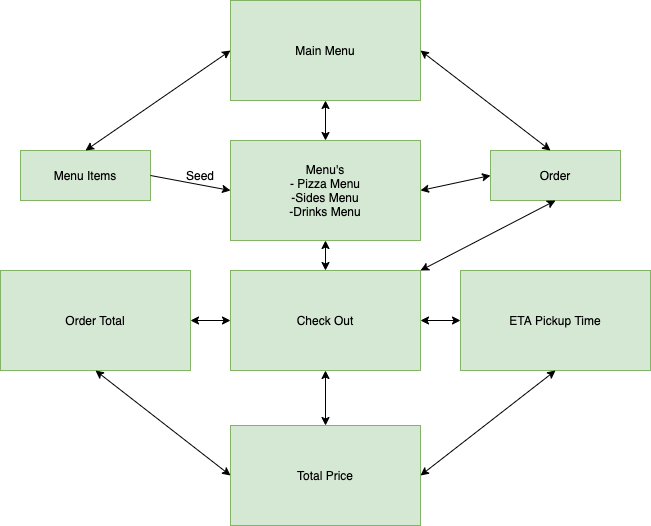

The diagram above was exported from draw.io. Its source (the exported page's mxGraphModel, read from the mxfile embedded in the PNG):
<mxGraphModel dx="1261" dy="785" grid="1" gridSize="10" guides="1" tooltips="1" connect="1" arrows="1" fold="1" page="1" pageScale="1" pageWidth="827" pageHeight="1169" math="0" shadow="0">
  <root>
    <mxCell id="0" />
    <mxCell id="1" parent="0" />
    <mxCell id="Iazidyv6RNVAYY8DZHOs-1" value="Total Price" style="rounded=0;whiteSpace=wrap;html=1;fillColor=#d5e8d4;strokeColor=#82b366;" parent="1" vertex="1">
      <mxGeometry x="280" y="535" width="190" height="100" as="geometry" />
    </mxCell>
    <mxCell id="-rLDapZCVl_CKYY60ddn-1" value="Main Menu" style="rounded=0;whiteSpace=wrap;html=1;fillColor=#d5e8d4;strokeColor=#82b366;" vertex="1" parent="1">
      <mxGeometry x="280" y="110" width="190" height="100" as="geometry" />
    </mxCell>
    <mxCell id="-rLDapZCVl_CKYY60ddn-2" value="ETA Pickup Time" style="rounded=0;whiteSpace=wrap;html=1;fillColor=#d5e8d4;strokeColor=#82b366;" vertex="1" parent="1">
      <mxGeometry x="510" y="380" width="190" height="100" as="geometry" />
    </mxCell>
    <mxCell id="-rLDapZCVl_CKYY60ddn-3" value="Order" style="rounded=0;whiteSpace=wrap;html=1;fillColor=#d5e8d4;strokeColor=#82b366;" vertex="1" parent="1">
      <mxGeometry x="540" y="260" width="130" height="50" as="geometry" />
    </mxCell>
    <mxCell id="-rLDapZCVl_CKYY60ddn-4" value="Order Total" style="rounded=0;whiteSpace=wrap;html=1;fillColor=#d5e8d4;strokeColor=#82b366;" vertex="1" parent="1">
      <mxGeometry x="50" y="380" width="190" height="100" as="geometry" />
    </mxCell>
    <mxCell id="-rLDapZCVl_CKYY60ddn-5" value="Menu Items" style="rounded=0;whiteSpace=wrap;html=1;fillColor=#d5e8d4;strokeColor=#82b366;" vertex="1" parent="1">
      <mxGeometry x="70" y="260" width="130" height="50" as="geometry" />
    </mxCell>
    <mxCell id="-rLDapZCVl_CKYY60ddn-7" value="Menu's&lt;br&gt;- Pizza Menu&lt;br&gt;-Sides Menu&lt;br&gt;-Drinks Menu" style="rounded=0;whiteSpace=wrap;html=1;fillColor=#d5e8d4;strokeColor=#82b366;" vertex="1" parent="1">
      <mxGeometry x="280" y="250" width="190" height="100" as="geometry" />
    </mxCell>
    <mxCell id="-rLDapZCVl_CKYY60ddn-8" value="Check Out" style="rounded=0;whiteSpace=wrap;html=1;fillColor=#d5e8d4;strokeColor=#82b366;" vertex="1" parent="1">
      <mxGeometry x="280" y="380" width="190" height="100" as="geometry" />
    </mxCell>
    <mxCell id="-rLDapZCVl_CKYY60ddn-12" value="Seed" style="text;html=1;strokeColor=none;fillColor=none;align=center;verticalAlign=middle;whiteSpace=wrap;rounded=0;" vertex="1" parent="1">
      <mxGeometry x="220" y="270" width="60" height="30" as="geometry" />
    </mxCell>
    <mxCell id="-rLDapZCVl_CKYY60ddn-14" value="" style="endArrow=classic;html=1;rounded=0;exitX=1;exitY=0.5;exitDx=0;exitDy=0;entryX=0;entryY=0.5;entryDx=0;entryDy=0;" edge="1" parent="1" source="-rLDapZCVl_CKYY60ddn-5" target="-rLDapZCVl_CKYY60ddn-7">
      <mxGeometry width="50" height="50" relative="1" as="geometry">
        <mxPoint x="210" y="100" as="sourcePoint" />
        <mxPoint x="260" y="50" as="targetPoint" />
      </mxGeometry>
    </mxCell>
    <mxCell id="-rLDapZCVl_CKYY60ddn-16" value="" style="endArrow=classic;startArrow=classic;html=1;rounded=0;exitX=0.5;exitY=0;exitDx=0;exitDy=0;" edge="1" parent="1" source="-rLDapZCVl_CKYY60ddn-5">
      <mxGeometry width="50" height="50" relative="1" as="geometry">
        <mxPoint x="230" y="210" as="sourcePoint" />
        <mxPoint x="280" y="160" as="targetPoint" />
      </mxGeometry>
    </mxCell>
    <mxCell id="-rLDapZCVl_CKYY60ddn-18" value="" style="endArrow=classic;startArrow=classic;html=1;rounded=0;exitX=1;exitY=0.5;exitDx=0;exitDy=0;" edge="1" parent="1" source="Iazidyv6RNVAYY8DZHOs-1">
      <mxGeometry width="50" height="50" relative="1" as="geometry">
        <mxPoint x="460" y="580" as="sourcePoint" />
        <mxPoint x="605" y="480" as="targetPoint" />
      </mxGeometry>
    </mxCell>
    <mxCell id="-rLDapZCVl_CKYY60ddn-19" value="" style="endArrow=classic;startArrow=classic;html=1;rounded=0;exitX=0.5;exitY=0;exitDx=0;exitDy=0;entryX=1;entryY=0.5;entryDx=0;entryDy=0;" edge="1" parent="1" target="-rLDapZCVl_CKYY60ddn-1">
      <mxGeometry width="50" height="50" relative="1" as="geometry">
        <mxPoint x="600" y="260" as="sourcePoint" />
        <mxPoint x="745" y="160" as="targetPoint" />
      </mxGeometry>
    </mxCell>
    <mxCell id="-rLDapZCVl_CKYY60ddn-30" value="" style="endArrow=classic;startArrow=classic;html=1;rounded=0;entryX=0.5;entryY=1;entryDx=0;entryDy=0;exitX=0.5;exitY=0;exitDx=0;exitDy=0;" edge="1" parent="1" source="-rLDapZCVl_CKYY60ddn-7" target="-rLDapZCVl_CKYY60ddn-1">
      <mxGeometry width="50" height="50" relative="1" as="geometry">
        <mxPoint x="60" y="610" as="sourcePoint" />
        <mxPoint x="110" y="560" as="targetPoint" />
      </mxGeometry>
    </mxCell>
    <mxCell id="-rLDapZCVl_CKYY60ddn-33" value="" style="endArrow=classic;startArrow=classic;html=1;rounded=0;exitX=0.5;exitY=0;exitDx=0;exitDy=0;" edge="1" parent="1" source="Iazidyv6RNVAYY8DZHOs-1">
      <mxGeometry width="50" height="50" relative="1" as="geometry">
        <mxPoint x="330" y="530" as="sourcePoint" />
        <mxPoint x="375" y="480" as="targetPoint" />
      </mxGeometry>
    </mxCell>
    <mxCell id="-rLDapZCVl_CKYY60ddn-34" value="" style="endArrow=classic;startArrow=classic;html=1;rounded=0;entryX=0;entryY=0.5;entryDx=0;entryDy=0;exitX=1;exitY=0.5;exitDx=0;exitDy=0;" edge="1" parent="1" source="-rLDapZCVl_CKYY60ddn-7" target="-rLDapZCVl_CKYY60ddn-3">
      <mxGeometry width="50" height="50" relative="1" as="geometry">
        <mxPoint x="50" y="610" as="sourcePoint" />
        <mxPoint x="100" y="560" as="targetPoint" />
      </mxGeometry>
    </mxCell>
    <mxCell id="-rLDapZCVl_CKYY60ddn-35" value="" style="endArrow=classic;startArrow=classic;html=1;rounded=0;entryX=0.5;entryY=1;entryDx=0;entryDy=0;exitX=0;exitY=0.5;exitDx=0;exitDy=0;" edge="1" parent="1" source="Iazidyv6RNVAYY8DZHOs-1" target="-rLDapZCVl_CKYY60ddn-4">
      <mxGeometry width="50" height="50" relative="1" as="geometry">
        <mxPoint x="60" y="620" as="sourcePoint" />
        <mxPoint x="110" y="570" as="targetPoint" />
      </mxGeometry>
    </mxCell>
    <mxCell id="-rLDapZCVl_CKYY60ddn-37" value="" style="endArrow=classic;startArrow=classic;html=1;rounded=0;entryX=0.5;entryY=1;entryDx=0;entryDy=0;exitX=0.5;exitY=0;exitDx=0;exitDy=0;" edge="1" parent="1" source="-rLDapZCVl_CKYY60ddn-8" target="-rLDapZCVl_CKYY60ddn-7">
      <mxGeometry width="50" height="50" relative="1" as="geometry">
        <mxPoint x="70" y="630" as="sourcePoint" />
        <mxPoint x="120" y="580" as="targetPoint" />
      </mxGeometry>
    </mxCell>
    <mxCell id="-rLDapZCVl_CKYY60ddn-38" value="" style="endArrow=classic;startArrow=classic;html=1;rounded=0;entryX=0;entryY=0.5;entryDx=0;entryDy=0;exitX=1;exitY=0.5;exitDx=0;exitDy=0;" edge="1" parent="1" source="-rLDapZCVl_CKYY60ddn-4" target="-rLDapZCVl_CKYY60ddn-8">
      <mxGeometry width="50" height="50" relative="1" as="geometry">
        <mxPoint x="80" y="640" as="sourcePoint" />
        <mxPoint x="130" y="590" as="targetPoint" />
      </mxGeometry>
    </mxCell>
    <mxCell id="-rLDapZCVl_CKYY60ddn-39" value="" style="endArrow=classic;startArrow=classic;html=1;rounded=0;entryX=0;entryY=0.5;entryDx=0;entryDy=0;exitX=1;exitY=0.5;exitDx=0;exitDy=0;" edge="1" parent="1" source="-rLDapZCVl_CKYY60ddn-8" target="-rLDapZCVl_CKYY60ddn-2">
      <mxGeometry width="50" height="50" relative="1" as="geometry">
        <mxPoint x="90" y="650" as="sourcePoint" />
        <mxPoint x="140" y="600" as="targetPoint" />
      </mxGeometry>
    </mxCell>
    <mxCell id="-rLDapZCVl_CKYY60ddn-40" value="" style="endArrow=classic;startArrow=classic;html=1;rounded=0;entryX=0.5;entryY=1;entryDx=0;entryDy=0;exitX=1;exitY=0;exitDx=0;exitDy=0;" edge="1" parent="1" source="-rLDapZCVl_CKYY60ddn-8" target="-rLDapZCVl_CKYY60ddn-3">
      <mxGeometry width="50" height="50" relative="1" as="geometry">
        <mxPoint x="100" y="660" as="sourcePoint" />
        <mxPoint x="150" y="610" as="targetPoint" />
      </mxGeometry>
    </mxCell>
  </root>
</mxGraphModel>